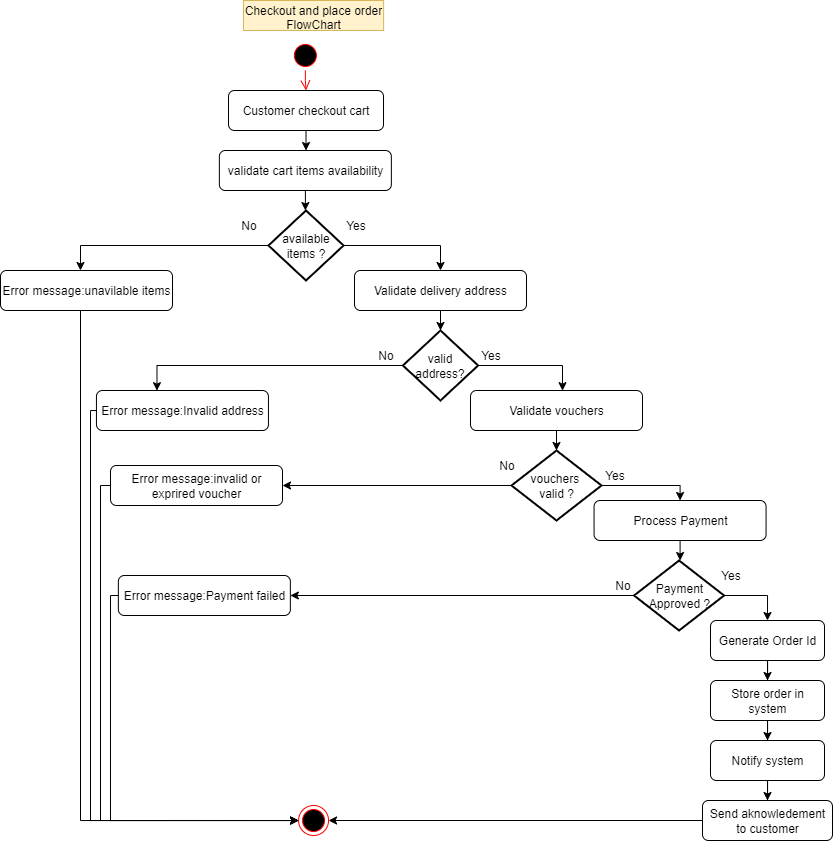

The diagram above was exported from draw.io. Its source (the exported page's mxGraphModel, read from the mxfile embedded in the PNG):
<mxGraphModel dx="1148" dy="541" grid="1" gridSize="10" guides="1" tooltips="1" connect="1" arrows="1" fold="1" page="1" pageScale="1" pageWidth="850" pageHeight="1100" math="0" shadow="0">
  <root>
    <mxCell id="0" />
    <mxCell id="1" parent="0" />
    <mxCell id="x3kPh52lByXmTmU7ms3E-1" style="edgeStyle=orthogonalEdgeStyle;rounded=0;orthogonalLoop=1;jettySize=auto;html=1;entryX=0.5;entryY=0;entryDx=0;entryDy=0;" parent="1" source="x3kPh52lByXmTmU7ms3E-2" target="x3kPh52lByXmTmU7ms3E-4" edge="1">
      <mxGeometry relative="1" as="geometry" />
    </mxCell>
    <mxCell id="x3kPh52lByXmTmU7ms3E-2" value="Customer checkout cart" style="rounded=1;whiteSpace=wrap;html=1;" parent="1" vertex="1">
      <mxGeometry x="238.01" y="140" width="155" height="40" as="geometry" />
    </mxCell>
    <mxCell id="x3kPh52lByXmTmU7ms3E-3" style="edgeStyle=orthogonalEdgeStyle;rounded=0;orthogonalLoop=1;jettySize=auto;html=1;entryX=0.5;entryY=0;entryDx=0;entryDy=0;entryPerimeter=0;" parent="1" source="x3kPh52lByXmTmU7ms3E-4" target="x3kPh52lByXmTmU7ms3E-14" edge="1">
      <mxGeometry relative="1" as="geometry">
        <mxPoint x="315.5050000000001" y="270" as="targetPoint" />
      </mxGeometry>
    </mxCell>
    <mxCell id="x3kPh52lByXmTmU7ms3E-4" value="validate cart items availability" style="rounded=1;whiteSpace=wrap;html=1;" parent="1" vertex="1">
      <mxGeometry x="228.86" y="200" width="172" height="40" as="geometry" />
    </mxCell>
    <mxCell id="x3kPh52lByXmTmU7ms3E-12" style="edgeStyle=orthogonalEdgeStyle;rounded=0;orthogonalLoop=1;jettySize=auto;html=1;entryX=0.5;entryY=0;entryDx=0;entryDy=0;" parent="1" source="x3kPh52lByXmTmU7ms3E-14" target="x3kPh52lByXmTmU7ms3E-51" edge="1">
      <mxGeometry relative="1" as="geometry">
        <mxPoint x="600" y="260" as="targetPoint" />
      </mxGeometry>
    </mxCell>
    <mxCell id="x3kPh52lByXmTmU7ms3E-14" value="available items ?" style="strokeWidth=2;html=1;shape=mxgraph.flowchart.decision;whiteSpace=wrap;" parent="1" vertex="1">
      <mxGeometry x="277.94" y="260" width="75.14" height="70" as="geometry" />
    </mxCell>
    <mxCell id="x3kPh52lByXmTmU7ms3E-16" value="Yes" style="text;html=1;align=center;verticalAlign=middle;resizable=0;points=[];autosize=1;strokeColor=none;fillColor=none;" parent="1" vertex="1">
      <mxGeometry x="344.76" y="260" width="40" height="30" as="geometry" />
    </mxCell>
    <mxCell id="x3kPh52lByXmTmU7ms3E-17" value="No" style="text;html=1;align=center;verticalAlign=middle;resizable=0;points=[];autosize=1;strokeColor=none;fillColor=none;" parent="1" vertex="1">
      <mxGeometry x="238.01" y="260" width="40" height="30" as="geometry" />
    </mxCell>
    <mxCell id="x3kPh52lByXmTmU7ms3E-40" value="" style="ellipse;html=1;shape=endState;fillColor=#000000;strokeColor=#ff0000;" parent="1" vertex="1">
      <mxGeometry x="308.06" y="855" width="30" height="30" as="geometry" />
    </mxCell>
    <mxCell id="x3kPh52lByXmTmU7ms3E-42" value="" style="ellipse;html=1;shape=startState;fillColor=#000000;strokeColor=#ff0000;" parent="1" vertex="1">
      <mxGeometry x="299.86" y="90" width="30" height="30" as="geometry" />
    </mxCell>
    <mxCell id="x3kPh52lByXmTmU7ms3E-43" value="" style="edgeStyle=orthogonalEdgeStyle;html=1;verticalAlign=bottom;endArrow=open;endSize=8;strokeColor=#ff0000;rounded=0;entryX=0.5;entryY=0;entryDx=0;entryDy=0;" parent="1" source="x3kPh52lByXmTmU7ms3E-42" target="x3kPh52lByXmTmU7ms3E-2" edge="1">
      <mxGeometry relative="1" as="geometry">
        <mxPoint x="314.86" y="110" as="targetPoint" />
      </mxGeometry>
    </mxCell>
    <mxCell id="x3kPh52lByXmTmU7ms3E-44" value="Checkout and place order FlowChart" style="text;html=1;strokeColor=#d6b656;fillColor=#fff2cc;align=center;verticalAlign=middle;whiteSpace=wrap;overflow=hidden;" parent="1" vertex="1">
      <mxGeometry x="252.99" y="50" width="140.14" height="30" as="geometry" />
    </mxCell>
    <mxCell id="x3kPh52lByXmTmU7ms3E-47" value="Yes" style="text;html=1;align=center;verticalAlign=middle;resizable=0;points=[];autosize=1;strokeColor=none;fillColor=none;" parent="1" vertex="1">
      <mxGeometry x="479.9999999999999" y="390" width="40" height="30" as="geometry" />
    </mxCell>
    <mxCell id="x3kPh52lByXmTmU7ms3E-48" value="No" style="text;html=1;align=center;verticalAlign=middle;resizable=0;points=[];autosize=1;strokeColor=none;fillColor=none;" parent="1" vertex="1">
      <mxGeometry x="375" y="390" width="40" height="30" as="geometry" />
    </mxCell>
    <mxCell id="x3kPh52lByXmTmU7ms3E-78" style="edgeStyle=orthogonalEdgeStyle;rounded=0;orthogonalLoop=1;jettySize=auto;html=1;entryX=0.5;entryY=0;entryDx=0;entryDy=0;exitX=1;exitY=0.5;exitDx=0;exitDy=0;exitPerimeter=0;" parent="1" source="x3kPh52lByXmTmU7ms3E-50" target="x3kPh52lByXmTmU7ms3E-75" edge="1">
      <mxGeometry relative="1" as="geometry">
        <Array as="points">
          <mxPoint x="690" y="535" />
        </Array>
      </mxGeometry>
    </mxCell>
    <mxCell id="x3kPh52lByXmTmU7ms3E-79" style="edgeStyle=orthogonalEdgeStyle;rounded=0;orthogonalLoop=1;jettySize=auto;html=1;entryX=1;entryY=0.5;entryDx=0;entryDy=0;" parent="1" source="x3kPh52lByXmTmU7ms3E-50" target="x3kPh52lByXmTmU7ms3E-76" edge="1">
      <mxGeometry relative="1" as="geometry" />
    </mxCell>
    <mxCell id="x3kPh52lByXmTmU7ms3E-50" value="vouchers&amp;nbsp;&lt;div&gt;valid ?&lt;/div&gt;" style="strokeWidth=2;html=1;shape=mxgraph.flowchart.decision;whiteSpace=wrap;" parent="1" vertex="1">
      <mxGeometry x="521" y="500" width="90" height="70" as="geometry" />
    </mxCell>
    <mxCell id="x3kPh52lByXmTmU7ms3E-53" style="edgeStyle=orthogonalEdgeStyle;rounded=0;orthogonalLoop=1;jettySize=auto;html=1;entryX=0.5;entryY=0;entryDx=0;entryDy=0;entryPerimeter=0;" parent="1" source="x3kPh52lByXmTmU7ms3E-51" target="x3kPh52lByXmTmU7ms3E-52" edge="1">
      <mxGeometry relative="1" as="geometry">
        <mxPoint x="449.9999999999998" y="410.0000000000001" as="targetPoint" />
      </mxGeometry>
    </mxCell>
    <mxCell id="x3kPh52lByXmTmU7ms3E-51" value="Validate delivery address" style="rounded=1;whiteSpace=wrap;html=1;" parent="1" vertex="1">
      <mxGeometry x="364" y="320" width="172" height="40" as="geometry" />
    </mxCell>
    <mxCell id="x3kPh52lByXmTmU7ms3E-52" value="valid address?" style="strokeWidth=2;html=1;shape=mxgraph.flowchart.decision;whiteSpace=wrap;" parent="1" vertex="1">
      <mxGeometry x="412.43000000000006" y="380" width="75.14" height="70" as="geometry" />
    </mxCell>
    <mxCell id="x3kPh52lByXmTmU7ms3E-56" value="Validate vouchers" style="rounded=1;whiteSpace=wrap;html=1;" parent="1" vertex="1">
      <mxGeometry x="480" y="440" width="172" height="40" as="geometry" />
    </mxCell>
    <mxCell id="x3kPh52lByXmTmU7ms3E-59" style="edgeStyle=orthogonalEdgeStyle;rounded=0;orthogonalLoop=1;jettySize=auto;html=1;entryX=0.535;entryY=0.004;entryDx=0;entryDy=0;entryPerimeter=0;exitX=1;exitY=0.5;exitDx=0;exitDy=0;exitPerimeter=0;" parent="1" source="x3kPh52lByXmTmU7ms3E-52" target="x3kPh52lByXmTmU7ms3E-56" edge="1">
      <mxGeometry relative="1" as="geometry" />
    </mxCell>
    <mxCell id="x3kPh52lByXmTmU7ms3E-62" style="edgeStyle=orthogonalEdgeStyle;rounded=0;orthogonalLoop=1;jettySize=auto;html=1;entryX=0.5;entryY=0;entryDx=0;entryDy=0;entryPerimeter=0;" parent="1" source="x3kPh52lByXmTmU7ms3E-56" target="x3kPh52lByXmTmU7ms3E-50" edge="1">
      <mxGeometry relative="1" as="geometry" />
    </mxCell>
    <mxCell id="x3kPh52lByXmTmU7ms3E-63" value="Yes" style="text;html=1;align=center;verticalAlign=middle;resizable=0;points=[];autosize=1;strokeColor=none;fillColor=none;" parent="1" vertex="1">
      <mxGeometry x="603.5699999999999" y="510" width="40" height="30" as="geometry" />
    </mxCell>
    <mxCell id="x3kPh52lByXmTmU7ms3E-64" value="No" style="text;html=1;align=center;verticalAlign=middle;resizable=0;points=[];autosize=1;strokeColor=none;fillColor=none;" parent="1" vertex="1">
      <mxGeometry x="496" y="500" width="40" height="30" as="geometry" />
    </mxCell>
    <mxCell id="x3kPh52lByXmTmU7ms3E-71" style="edgeStyle=orthogonalEdgeStyle;rounded=0;orthogonalLoop=1;jettySize=auto;html=1;entryX=0;entryY=0.5;entryDx=0;entryDy=0;" parent="1" source="x3kPh52lByXmTmU7ms3E-66" target="x3kPh52lByXmTmU7ms3E-40" edge="1">
      <mxGeometry relative="1" as="geometry">
        <Array as="points">
          <mxPoint x="90" y="870" />
        </Array>
      </mxGeometry>
    </mxCell>
    <mxCell id="x3kPh52lByXmTmU7ms3E-66" value="Error message:unavilable items" style="rounded=1;whiteSpace=wrap;html=1;" parent="1" vertex="1">
      <mxGeometry x="10" y="320" width="172" height="40" as="geometry" />
    </mxCell>
    <mxCell id="x3kPh52lByXmTmU7ms3E-68" style="edgeStyle=orthogonalEdgeStyle;rounded=0;orthogonalLoop=1;jettySize=auto;html=1;entryX=0.465;entryY=0;entryDx=0;entryDy=0;entryPerimeter=0;" parent="1" source="x3kPh52lByXmTmU7ms3E-14" target="x3kPh52lByXmTmU7ms3E-66" edge="1">
      <mxGeometry relative="1" as="geometry" />
    </mxCell>
    <mxCell id="x3kPh52lByXmTmU7ms3E-73" style="edgeStyle=orthogonalEdgeStyle;rounded=0;orthogonalLoop=1;jettySize=auto;html=1;" parent="1" source="x3kPh52lByXmTmU7ms3E-72" target="x3kPh52lByXmTmU7ms3E-40" edge="1">
      <mxGeometry relative="1" as="geometry">
        <Array as="points">
          <mxPoint x="100" y="460" />
          <mxPoint x="100" y="870" />
        </Array>
      </mxGeometry>
    </mxCell>
    <mxCell id="x3kPh52lByXmTmU7ms3E-72" value="Error message:Invalid address" style="rounded=1;whiteSpace=wrap;html=1;" parent="1" vertex="1">
      <mxGeometry x="105.94" y="440" width="172" height="40" as="geometry" />
    </mxCell>
    <mxCell id="x3kPh52lByXmTmU7ms3E-74" style="edgeStyle=orthogonalEdgeStyle;rounded=0;orthogonalLoop=1;jettySize=auto;html=1;entryX=0.352;entryY=0.004;entryDx=0;entryDy=0;entryPerimeter=0;" parent="1" source="x3kPh52lByXmTmU7ms3E-52" target="x3kPh52lByXmTmU7ms3E-72" edge="1">
      <mxGeometry relative="1" as="geometry" />
    </mxCell>
    <mxCell id="x3kPh52lByXmTmU7ms3E-75" value="Process Payment" style="rounded=1;whiteSpace=wrap;html=1;" parent="1" vertex="1">
      <mxGeometry x="603.5699999999999" y="550" width="172" height="40" as="geometry" />
    </mxCell>
    <mxCell id="x3kPh52lByXmTmU7ms3E-80" style="edgeStyle=orthogonalEdgeStyle;rounded=0;orthogonalLoop=1;jettySize=auto;html=1;" parent="1" source="x3kPh52lByXmTmU7ms3E-76" target="x3kPh52lByXmTmU7ms3E-40" edge="1">
      <mxGeometry relative="1" as="geometry">
        <Array as="points">
          <mxPoint x="110" y="535" />
          <mxPoint x="110" y="870" />
        </Array>
      </mxGeometry>
    </mxCell>
    <mxCell id="x3kPh52lByXmTmU7ms3E-76" value="Error message:invalid or exprired voucher" style="rounded=1;whiteSpace=wrap;html=1;" parent="1" vertex="1">
      <mxGeometry x="120" y="515" width="172" height="40" as="geometry" />
    </mxCell>
    <mxCell id="x3kPh52lByXmTmU7ms3E-85" style="edgeStyle=orthogonalEdgeStyle;rounded=0;orthogonalLoop=1;jettySize=auto;html=1;" parent="1" source="x3kPh52lByXmTmU7ms3E-81" target="x3kPh52lByXmTmU7ms3E-83" edge="1">
      <mxGeometry relative="1" as="geometry" />
    </mxCell>
    <mxCell id="x3kPh52lByXmTmU7ms3E-91" style="edgeStyle=orthogonalEdgeStyle;rounded=0;orthogonalLoop=1;jettySize=auto;html=1;entryX=0.5;entryY=0;entryDx=0;entryDy=0;exitX=1;exitY=0.5;exitDx=0;exitDy=0;exitPerimeter=0;" parent="1" source="x3kPh52lByXmTmU7ms3E-81" target="x3kPh52lByXmTmU7ms3E-90" edge="1">
      <mxGeometry relative="1" as="geometry" />
    </mxCell>
    <mxCell id="x3kPh52lByXmTmU7ms3E-81" value="Payment Approved ?" style="strokeWidth=2;html=1;shape=mxgraph.flowchart.decision;whiteSpace=wrap;" parent="1" vertex="1">
      <mxGeometry x="643.57" y="610" width="90" height="70" as="geometry" />
    </mxCell>
    <mxCell id="x3kPh52lByXmTmU7ms3E-82" style="edgeStyle=orthogonalEdgeStyle;rounded=0;orthogonalLoop=1;jettySize=auto;html=1;entryX=0.5;entryY=0;entryDx=0;entryDy=0;entryPerimeter=0;" parent="1" source="x3kPh52lByXmTmU7ms3E-75" target="x3kPh52lByXmTmU7ms3E-81" edge="1">
      <mxGeometry relative="1" as="geometry" />
    </mxCell>
    <mxCell id="x3kPh52lByXmTmU7ms3E-86" style="edgeStyle=orthogonalEdgeStyle;rounded=0;orthogonalLoop=1;jettySize=auto;html=1;" parent="1" source="x3kPh52lByXmTmU7ms3E-83" target="x3kPh52lByXmTmU7ms3E-40" edge="1">
      <mxGeometry relative="1" as="geometry">
        <Array as="points">
          <mxPoint x="120" y="645" />
          <mxPoint x="120" y="870" />
        </Array>
      </mxGeometry>
    </mxCell>
    <mxCell id="x3kPh52lByXmTmU7ms3E-83" value="Error message:Payment failed" style="rounded=1;whiteSpace=wrap;html=1;" parent="1" vertex="1">
      <mxGeometry x="127.86000000000001" y="625" width="172" height="40" as="geometry" />
    </mxCell>
    <mxCell id="x3kPh52lByXmTmU7ms3E-87" value="No" style="text;html=1;align=center;verticalAlign=middle;resizable=0;points=[];autosize=1;strokeColor=none;fillColor=none;" parent="1" vertex="1">
      <mxGeometry x="612" y="620" width="40" height="30" as="geometry" />
    </mxCell>
    <mxCell id="x3kPh52lByXmTmU7ms3E-88" value="Yes" style="text;html=1;align=center;verticalAlign=middle;resizable=0;points=[];autosize=1;strokeColor=none;fillColor=none;" parent="1" vertex="1">
      <mxGeometry x="720" y="610" width="40" height="30" as="geometry" />
    </mxCell>
    <mxCell id="x3kPh52lByXmTmU7ms3E-93" style="edgeStyle=orthogonalEdgeStyle;rounded=0;orthogonalLoop=1;jettySize=auto;html=1;" parent="1" source="x3kPh52lByXmTmU7ms3E-90" target="x3kPh52lByXmTmU7ms3E-92" edge="1">
      <mxGeometry relative="1" as="geometry" />
    </mxCell>
    <mxCell id="x3kPh52lByXmTmU7ms3E-90" value="Generate Order Id" style="rounded=1;whiteSpace=wrap;html=1;" parent="1" vertex="1">
      <mxGeometry x="720" y="670" width="114" height="40" as="geometry" />
    </mxCell>
    <mxCell id="x3kPh52lByXmTmU7ms3E-96" style="edgeStyle=orthogonalEdgeStyle;rounded=0;orthogonalLoop=1;jettySize=auto;html=1;" parent="1" source="x3kPh52lByXmTmU7ms3E-92" target="x3kPh52lByXmTmU7ms3E-94" edge="1">
      <mxGeometry relative="1" as="geometry" />
    </mxCell>
    <mxCell id="x3kPh52lByXmTmU7ms3E-92" value="Store order in system" style="rounded=1;whiteSpace=wrap;html=1;" parent="1" vertex="1">
      <mxGeometry x="720" y="730" width="114" height="40" as="geometry" />
    </mxCell>
    <mxCell id="x3kPh52lByXmTmU7ms3E-98" style="edgeStyle=orthogonalEdgeStyle;rounded=0;orthogonalLoop=1;jettySize=auto;html=1;entryX=0.5;entryY=0;entryDx=0;entryDy=0;" parent="1" source="x3kPh52lByXmTmU7ms3E-94" target="x3kPh52lByXmTmU7ms3E-95" edge="1">
      <mxGeometry relative="1" as="geometry" />
    </mxCell>
    <mxCell id="x3kPh52lByXmTmU7ms3E-94" value="Notify system" style="rounded=1;whiteSpace=wrap;html=1;" parent="1" vertex="1">
      <mxGeometry x="720" y="790" width="114" height="40" as="geometry" />
    </mxCell>
    <mxCell id="x3kPh52lByXmTmU7ms3E-100" style="edgeStyle=orthogonalEdgeStyle;rounded=0;orthogonalLoop=1;jettySize=auto;html=1;entryX=1;entryY=0.5;entryDx=0;entryDy=0;" parent="1" source="x3kPh52lByXmTmU7ms3E-95" target="x3kPh52lByXmTmU7ms3E-40" edge="1">
      <mxGeometry relative="1" as="geometry" />
    </mxCell>
    <mxCell id="x3kPh52lByXmTmU7ms3E-95" value="Send aknowledement to customer" style="rounded=1;whiteSpace=wrap;html=1;" parent="1" vertex="1">
      <mxGeometry x="712" y="850" width="130" height="40" as="geometry" />
    </mxCell>
  </root>
</mxGraphModel>